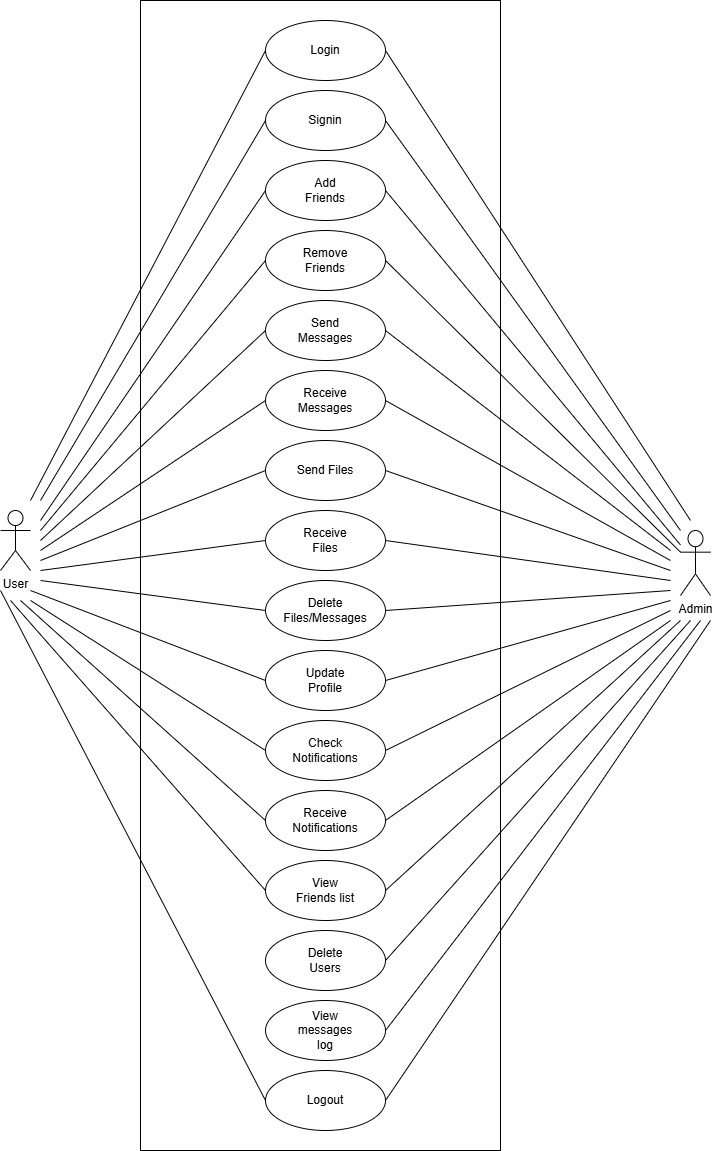

The diagram above was exported from draw.io. Its source (the exported page's mxGraphModel, read from the mxfile embedded in the PNG):
<mxGraphModel dx="1050" dy="557" grid="1" gridSize="10" guides="1" tooltips="1" connect="1" arrows="1" fold="1" page="1" pageScale="1" pageWidth="850" pageHeight="1100" math="0" shadow="0">
  <root>
    <mxCell id="0" />
    <mxCell id="1" parent="0" />
    <mxCell id="BILqjo2bFlwJUJIn35P8-102" value="" style="rounded=0;whiteSpace=wrap;html=1;fillColor=none;" vertex="1" parent="1">
      <mxGeometry x="240" y="20" width="360" height="1150" as="geometry" />
    </mxCell>
    <mxCell id="BILqjo2bFlwJUJIn35P8-9" value="" style="ellipse;whiteSpace=wrap;html=1;" vertex="1" parent="1">
      <mxGeometry x="365" y="40" width="120" height="60" as="geometry" />
    </mxCell>
    <mxCell id="BILqjo2bFlwJUJIn35P8-10" value="Login" style="text;html=1;align=center;verticalAlign=middle;whiteSpace=wrap;rounded=0;" vertex="1" parent="1">
      <mxGeometry x="395" y="55" width="60" height="30" as="geometry" />
    </mxCell>
    <mxCell id="BILqjo2bFlwJUJIn35P8-11" value="" style="ellipse;whiteSpace=wrap;html=1;" vertex="1" parent="1">
      <mxGeometry x="365" y="110" width="120" height="60" as="geometry" />
    </mxCell>
    <mxCell id="BILqjo2bFlwJUJIn35P8-12" value="Signin" style="text;html=1;align=center;verticalAlign=middle;whiteSpace=wrap;rounded=0;" vertex="1" parent="1">
      <mxGeometry x="395" y="125" width="60" height="30" as="geometry" />
    </mxCell>
    <mxCell id="BILqjo2bFlwJUJIn35P8-15" value="" style="ellipse;whiteSpace=wrap;html=1;" vertex="1" parent="1">
      <mxGeometry x="365" y="180" width="120" height="60" as="geometry" />
    </mxCell>
    <mxCell id="BILqjo2bFlwJUJIn35P8-16" value="Add Friends" style="text;html=1;align=center;verticalAlign=middle;whiteSpace=wrap;rounded=0;" vertex="1" parent="1">
      <mxGeometry x="395" y="195" width="60" height="30" as="geometry" />
    </mxCell>
    <mxCell id="BILqjo2bFlwJUJIn35P8-19" value="" style="ellipse;whiteSpace=wrap;html=1;" vertex="1" parent="1">
      <mxGeometry x="365" y="250" width="120" height="60" as="geometry" />
    </mxCell>
    <mxCell id="BILqjo2bFlwJUJIn35P8-20" value="Remove Friends" style="text;html=1;align=center;verticalAlign=middle;whiteSpace=wrap;rounded=0;" vertex="1" parent="1">
      <mxGeometry x="395" y="265" width="60" height="30" as="geometry" />
    </mxCell>
    <mxCell id="BILqjo2bFlwJUJIn35P8-21" value="" style="ellipse;whiteSpace=wrap;html=1;" vertex="1" parent="1">
      <mxGeometry x="365" y="320" width="120" height="60" as="geometry" />
    </mxCell>
    <mxCell id="BILqjo2bFlwJUJIn35P8-22" value="Send Messages" style="text;html=1;align=center;verticalAlign=middle;whiteSpace=wrap;rounded=0;" vertex="1" parent="1">
      <mxGeometry x="395" y="335" width="60" height="30" as="geometry" />
    </mxCell>
    <mxCell id="BILqjo2bFlwJUJIn35P8-27" value="" style="ellipse;whiteSpace=wrap;html=1;" vertex="1" parent="1">
      <mxGeometry x="365" y="390" width="120" height="60" as="geometry" />
    </mxCell>
    <mxCell id="BILqjo2bFlwJUJIn35P8-28" value="Receive Messages" style="text;html=1;align=center;verticalAlign=middle;whiteSpace=wrap;rounded=0;" vertex="1" parent="1">
      <mxGeometry x="395" y="405" width="60" height="30" as="geometry" />
    </mxCell>
    <mxCell id="BILqjo2bFlwJUJIn35P8-31" value="" style="ellipse;whiteSpace=wrap;html=1;" vertex="1" parent="1">
      <mxGeometry x="365" y="460" width="120" height="60" as="geometry" />
    </mxCell>
    <mxCell id="BILqjo2bFlwJUJIn35P8-32" value="Send Files" style="text;html=1;align=center;verticalAlign=middle;whiteSpace=wrap;rounded=0;" vertex="1" parent="1">
      <mxGeometry x="395" y="475" width="60" height="30" as="geometry" />
    </mxCell>
    <mxCell id="BILqjo2bFlwJUJIn35P8-33" value="" style="ellipse;whiteSpace=wrap;html=1;" vertex="1" parent="1">
      <mxGeometry x="365" y="530" width="120" height="60" as="geometry" />
    </mxCell>
    <mxCell id="BILqjo2bFlwJUJIn35P8-34" value="Receive Files" style="text;html=1;align=center;verticalAlign=middle;whiteSpace=wrap;rounded=0;" vertex="1" parent="1">
      <mxGeometry x="395" y="545" width="60" height="30" as="geometry" />
    </mxCell>
    <mxCell id="BILqjo2bFlwJUJIn35P8-37" value="" style="ellipse;whiteSpace=wrap;html=1;" vertex="1" parent="1">
      <mxGeometry x="365" y="600" width="120" height="60" as="geometry" />
    </mxCell>
    <mxCell id="BILqjo2bFlwJUJIn35P8-38" value="Delete Files/Messages" style="text;html=1;align=center;verticalAlign=middle;whiteSpace=wrap;rounded=0;" vertex="1" parent="1">
      <mxGeometry x="395" y="615" width="60" height="30" as="geometry" />
    </mxCell>
    <mxCell id="BILqjo2bFlwJUJIn35P8-39" value="" style="ellipse;whiteSpace=wrap;html=1;" vertex="1" parent="1">
      <mxGeometry x="365" y="670" width="120" height="60" as="geometry" />
    </mxCell>
    <mxCell id="BILqjo2bFlwJUJIn35P8-40" value="Update Profile" style="text;html=1;align=center;verticalAlign=middle;whiteSpace=wrap;rounded=0;" vertex="1" parent="1">
      <mxGeometry x="395" y="685" width="60" height="30" as="geometry" />
    </mxCell>
    <mxCell id="BILqjo2bFlwJUJIn35P8-41" value="" style="ellipse;whiteSpace=wrap;html=1;" vertex="1" parent="1">
      <mxGeometry x="365" y="740" width="120" height="60" as="geometry" />
    </mxCell>
    <mxCell id="BILqjo2bFlwJUJIn35P8-42" value="Check Notifications" style="text;html=1;align=center;verticalAlign=middle;whiteSpace=wrap;rounded=0;" vertex="1" parent="1">
      <mxGeometry x="395" y="755" width="60" height="30" as="geometry" />
    </mxCell>
    <mxCell id="BILqjo2bFlwJUJIn35P8-47" value="" style="ellipse;whiteSpace=wrap;html=1;" vertex="1" parent="1">
      <mxGeometry x="365" y="810" width="120" height="60" as="geometry" />
    </mxCell>
    <mxCell id="BILqjo2bFlwJUJIn35P8-48" value="Receive Notifications" style="text;html=1;align=center;verticalAlign=middle;whiteSpace=wrap;rounded=0;" vertex="1" parent="1">
      <mxGeometry x="395" y="825" width="60" height="30" as="geometry" />
    </mxCell>
    <mxCell id="BILqjo2bFlwJUJIn35P8-49" value="" style="ellipse;whiteSpace=wrap;html=1;" vertex="1" parent="1">
      <mxGeometry x="365" y="880" width="120" height="60" as="geometry" />
    </mxCell>
    <mxCell id="BILqjo2bFlwJUJIn35P8-50" value="View Friends list" style="text;html=1;align=center;verticalAlign=middle;whiteSpace=wrap;rounded=0;" vertex="1" parent="1">
      <mxGeometry x="395" y="895" width="60" height="30" as="geometry" />
    </mxCell>
    <mxCell id="BILqjo2bFlwJUJIn35P8-51" value="" style="ellipse;whiteSpace=wrap;html=1;" vertex="1" parent="1">
      <mxGeometry x="365" y="950" width="120" height="60" as="geometry" />
    </mxCell>
    <mxCell id="BILqjo2bFlwJUJIn35P8-52" value="Delete Users" style="text;html=1;align=center;verticalAlign=middle;whiteSpace=wrap;rounded=0;" vertex="1" parent="1">
      <mxGeometry x="395" y="965" width="60" height="30" as="geometry" />
    </mxCell>
    <mxCell id="BILqjo2bFlwJUJIn35P8-57" value="" style="ellipse;whiteSpace=wrap;html=1;" vertex="1" parent="1">
      <mxGeometry x="365" y="1020" width="120" height="60" as="geometry" />
    </mxCell>
    <mxCell id="BILqjo2bFlwJUJIn35P8-58" value="View messages log" style="text;html=1;align=center;verticalAlign=middle;whiteSpace=wrap;rounded=0;" vertex="1" parent="1">
      <mxGeometry x="395" y="1035" width="60" height="30" as="geometry" />
    </mxCell>
    <mxCell id="BILqjo2bFlwJUJIn35P8-59" value="" style="ellipse;whiteSpace=wrap;html=1;" vertex="1" parent="1">
      <mxGeometry x="365" y="1090" width="120" height="60" as="geometry" />
    </mxCell>
    <mxCell id="BILqjo2bFlwJUJIn35P8-60" value="Logout" style="text;html=1;align=center;verticalAlign=middle;whiteSpace=wrap;rounded=0;" vertex="1" parent="1">
      <mxGeometry x="395" y="1105" width="60" height="30" as="geometry" />
    </mxCell>
    <mxCell id="BILqjo2bFlwJUJIn35P8-63" value="User" style="shape=umlActor;verticalLabelPosition=bottom;verticalAlign=top;html=1;outlineConnect=0;" vertex="1" parent="1">
      <mxGeometry x="100" y="530" width="30" height="60" as="geometry" />
    </mxCell>
    <mxCell id="BILqjo2bFlwJUJIn35P8-65" value="" style="endArrow=none;html=1;rounded=0;entryX=0;entryY=0.5;entryDx=0;entryDy=0;" edge="1" parent="1" target="BILqjo2bFlwJUJIn35P8-9">
      <mxGeometry width="50" height="50" relative="1" as="geometry">
        <mxPoint x="130" y="520" as="sourcePoint" />
        <mxPoint x="295" y="411.6228070175439" as="targetPoint" />
      </mxGeometry>
    </mxCell>
    <mxCell id="BILqjo2bFlwJUJIn35P8-66" value="" style="endArrow=none;html=1;rounded=0;entryX=0;entryY=0.5;entryDx=0;entryDy=0;" edge="1" parent="1" target="BILqjo2bFlwJUJIn35P8-11">
      <mxGeometry width="50" height="50" relative="1" as="geometry">
        <mxPoint x="140" y="520" as="sourcePoint" />
        <mxPoint x="350" y="150" as="targetPoint" />
      </mxGeometry>
    </mxCell>
    <mxCell id="BILqjo2bFlwJUJIn35P8-67" value="" style="endArrow=none;html=1;rounded=0;entryX=0;entryY=0.5;entryDx=0;entryDy=0;" edge="1" parent="1" target="BILqjo2bFlwJUJIn35P8-15">
      <mxGeometry width="50" height="50" relative="1" as="geometry">
        <mxPoint x="140" y="540" as="sourcePoint" />
        <mxPoint x="360" y="210" as="targetPoint" />
      </mxGeometry>
    </mxCell>
    <mxCell id="BILqjo2bFlwJUJIn35P8-71" value="" style="endArrow=none;html=1;rounded=0;entryX=0;entryY=0.5;entryDx=0;entryDy=0;" edge="1" parent="1" target="BILqjo2bFlwJUJIn35P8-19">
      <mxGeometry width="50" height="50" relative="1" as="geometry">
        <mxPoint x="140" y="550" as="sourcePoint" />
        <mxPoint x="375" y="220" as="targetPoint" />
      </mxGeometry>
    </mxCell>
    <mxCell id="BILqjo2bFlwJUJIn35P8-72" value="" style="endArrow=none;html=1;rounded=0;entryX=0;entryY=0.5;entryDx=0;entryDy=0;" edge="1" parent="1" target="BILqjo2bFlwJUJIn35P8-21">
      <mxGeometry width="50" height="50" relative="1" as="geometry">
        <mxPoint x="140" y="560" as="sourcePoint" />
        <mxPoint x="385" y="230" as="targetPoint" />
      </mxGeometry>
    </mxCell>
    <mxCell id="BILqjo2bFlwJUJIn35P8-73" value="" style="endArrow=none;html=1;rounded=0;entryX=0;entryY=0.5;entryDx=0;entryDy=0;" edge="1" parent="1" target="BILqjo2bFlwJUJIn35P8-27">
      <mxGeometry width="50" height="50" relative="1" as="geometry">
        <mxPoint x="140" y="570" as="sourcePoint" />
        <mxPoint x="395" y="240" as="targetPoint" />
      </mxGeometry>
    </mxCell>
    <mxCell id="BILqjo2bFlwJUJIn35P8-74" value="" style="endArrow=none;html=1;rounded=0;entryX=0;entryY=0.5;entryDx=0;entryDy=0;" edge="1" parent="1" target="BILqjo2bFlwJUJIn35P8-31">
      <mxGeometry width="50" height="50" relative="1" as="geometry">
        <mxPoint x="140" y="580" as="sourcePoint" />
        <mxPoint x="405" y="250" as="targetPoint" />
      </mxGeometry>
    </mxCell>
    <mxCell id="BILqjo2bFlwJUJIn35P8-75" value="" style="endArrow=none;html=1;rounded=0;entryX=0;entryY=0.5;entryDx=0;entryDy=0;" edge="1" parent="1" target="BILqjo2bFlwJUJIn35P8-33">
      <mxGeometry width="50" height="50" relative="1" as="geometry">
        <mxPoint x="140" y="590" as="sourcePoint" />
        <mxPoint x="375" y="500" as="targetPoint" />
      </mxGeometry>
    </mxCell>
    <mxCell id="BILqjo2bFlwJUJIn35P8-76" value="" style="endArrow=none;html=1;rounded=0;entryX=0;entryY=0.5;entryDx=0;entryDy=0;" edge="1" parent="1" target="BILqjo2bFlwJUJIn35P8-37">
      <mxGeometry width="50" height="50" relative="1" as="geometry">
        <mxPoint x="140" y="600" as="sourcePoint" />
        <mxPoint x="385" y="510" as="targetPoint" />
      </mxGeometry>
    </mxCell>
    <mxCell id="BILqjo2bFlwJUJIn35P8-77" value="" style="endArrow=none;html=1;rounded=0;entryX=0;entryY=0.5;entryDx=0;entryDy=0;" edge="1" parent="1" target="BILqjo2bFlwJUJIn35P8-39">
      <mxGeometry width="50" height="50" relative="1" as="geometry">
        <mxPoint x="130" y="610" as="sourcePoint" />
        <mxPoint x="395" y="520" as="targetPoint" />
      </mxGeometry>
    </mxCell>
    <mxCell id="BILqjo2bFlwJUJIn35P8-78" value="" style="endArrow=none;html=1;rounded=0;entryX=0;entryY=0.5;entryDx=0;entryDy=0;" edge="1" parent="1" target="BILqjo2bFlwJUJIn35P8-41">
      <mxGeometry width="50" height="50" relative="1" as="geometry">
        <mxPoint x="130" y="620" as="sourcePoint" />
        <mxPoint x="405" y="530" as="targetPoint" />
      </mxGeometry>
    </mxCell>
    <mxCell id="BILqjo2bFlwJUJIn35P8-79" value="" style="endArrow=none;html=1;rounded=0;entryX=0;entryY=0.5;entryDx=0;entryDy=0;" edge="1" parent="1" target="BILqjo2bFlwJUJIn35P8-47">
      <mxGeometry width="50" height="50" relative="1" as="geometry">
        <mxPoint x="120" y="620" as="sourcePoint" />
        <mxPoint x="350" y="860" as="targetPoint" />
      </mxGeometry>
    </mxCell>
    <mxCell id="BILqjo2bFlwJUJIn35P8-80" value="" style="endArrow=none;html=1;rounded=0;entryX=0;entryY=0.5;entryDx=0;entryDy=0;" edge="1" parent="1" target="BILqjo2bFlwJUJIn35P8-49">
      <mxGeometry width="50" height="50" relative="1" as="geometry">
        <mxPoint x="110" y="620" as="sourcePoint" />
        <mxPoint x="385" y="790" as="targetPoint" />
      </mxGeometry>
    </mxCell>
    <mxCell id="BILqjo2bFlwJUJIn35P8-81" value="" style="endArrow=none;html=1;rounded=0;entryX=0;entryY=0.5;entryDx=0;entryDy=0;" edge="1" parent="1" target="BILqjo2bFlwJUJIn35P8-59">
      <mxGeometry width="50" height="50" relative="1" as="geometry">
        <mxPoint x="100" y="610" as="sourcePoint" />
        <mxPoint x="395" y="800" as="targetPoint" />
      </mxGeometry>
    </mxCell>
    <mxCell id="BILqjo2bFlwJUJIn35P8-82" value="Admin" style="shape=umlActor;verticalLabelPosition=bottom;verticalAlign=top;html=1;outlineConnect=0;" vertex="1" parent="1">
      <mxGeometry x="780" y="550" width="30" height="65" as="geometry" />
    </mxCell>
    <mxCell id="BILqjo2bFlwJUJIn35P8-84" value="" style="endArrow=none;html=1;rounded=0;exitX=1;exitY=0.5;exitDx=0;exitDy=0;" edge="1" parent="1" source="BILqjo2bFlwJUJIn35P8-9">
      <mxGeometry width="50" height="50" relative="1" as="geometry">
        <mxPoint x="510" y="570" as="sourcePoint" />
        <mxPoint x="790" y="540" as="targetPoint" />
      </mxGeometry>
    </mxCell>
    <mxCell id="BILqjo2bFlwJUJIn35P8-85" value="" style="endArrow=none;html=1;rounded=0;exitX=1;exitY=0.5;exitDx=0;exitDy=0;" edge="1" parent="1" source="BILqjo2bFlwJUJIn35P8-11">
      <mxGeometry width="50" height="50" relative="1" as="geometry">
        <mxPoint x="495" y="80" as="sourcePoint" />
        <mxPoint x="780" y="550" as="targetPoint" />
      </mxGeometry>
    </mxCell>
    <mxCell id="BILqjo2bFlwJUJIn35P8-86" value="" style="endArrow=none;html=1;rounded=0;exitX=1;exitY=0.5;exitDx=0;exitDy=0;" edge="1" parent="1" source="BILqjo2bFlwJUJIn35P8-15" target="BILqjo2bFlwJUJIn35P8-82">
      <mxGeometry width="50" height="50" relative="1" as="geometry">
        <mxPoint x="505" y="90" as="sourcePoint" />
        <mxPoint x="810" y="560" as="targetPoint" />
      </mxGeometry>
    </mxCell>
    <mxCell id="BILqjo2bFlwJUJIn35P8-89" value="" style="endArrow=none;html=1;rounded=0;exitX=1;exitY=0.5;exitDx=0;exitDy=0;entryX=0;entryY=0.3333333333333333;entryDx=0;entryDy=0;entryPerimeter=0;" edge="1" parent="1" source="BILqjo2bFlwJUJIn35P8-19" target="BILqjo2bFlwJUJIn35P8-82">
      <mxGeometry width="50" height="50" relative="1" as="geometry">
        <mxPoint x="515" y="100" as="sourcePoint" />
        <mxPoint x="820" y="570" as="targetPoint" />
      </mxGeometry>
    </mxCell>
    <mxCell id="BILqjo2bFlwJUJIn35P8-90" value="" style="endArrow=none;html=1;rounded=0;exitX=1;exitY=0.5;exitDx=0;exitDy=0;" edge="1" parent="1" source="BILqjo2bFlwJUJIn35P8-21">
      <mxGeometry width="50" height="50" relative="1" as="geometry">
        <mxPoint x="525" y="110" as="sourcePoint" />
        <mxPoint x="770" y="570" as="targetPoint" />
      </mxGeometry>
    </mxCell>
    <mxCell id="BILqjo2bFlwJUJIn35P8-91" value="" style="endArrow=none;html=1;rounded=0;exitX=1;exitY=0.5;exitDx=0;exitDy=0;" edge="1" parent="1" source="BILqjo2bFlwJUJIn35P8-27">
      <mxGeometry width="50" height="50" relative="1" as="geometry">
        <mxPoint x="535" y="120" as="sourcePoint" />
        <mxPoint x="770" y="580" as="targetPoint" />
      </mxGeometry>
    </mxCell>
    <mxCell id="BILqjo2bFlwJUJIn35P8-92" value="" style="endArrow=none;html=1;rounded=0;exitX=1;exitY=0.5;exitDx=0;exitDy=0;" edge="1" parent="1" source="BILqjo2bFlwJUJIn35P8-31">
      <mxGeometry width="50" height="50" relative="1" as="geometry">
        <mxPoint x="545" y="130" as="sourcePoint" />
        <mxPoint x="770" y="590" as="targetPoint" />
      </mxGeometry>
    </mxCell>
    <mxCell id="BILqjo2bFlwJUJIn35P8-93" value="" style="endArrow=none;html=1;rounded=0;exitX=1;exitY=0.5;exitDx=0;exitDy=0;" edge="1" parent="1" source="BILqjo2bFlwJUJIn35P8-33">
      <mxGeometry width="50" height="50" relative="1" as="geometry">
        <mxPoint x="555" y="140" as="sourcePoint" />
        <mxPoint x="770" y="600" as="targetPoint" />
      </mxGeometry>
    </mxCell>
    <mxCell id="BILqjo2bFlwJUJIn35P8-94" value="" style="endArrow=none;html=1;rounded=0;exitX=1;exitY=0.5;exitDx=0;exitDy=0;" edge="1" parent="1" source="BILqjo2bFlwJUJIn35P8-37">
      <mxGeometry width="50" height="50" relative="1" as="geometry">
        <mxPoint x="565" y="150" as="sourcePoint" />
        <mxPoint x="770" y="610" as="targetPoint" />
      </mxGeometry>
    </mxCell>
    <mxCell id="BILqjo2bFlwJUJIn35P8-95" value="" style="endArrow=none;html=1;rounded=0;exitX=1;exitY=0.5;exitDx=0;exitDy=0;" edge="1" parent="1" source="BILqjo2bFlwJUJIn35P8-39">
      <mxGeometry width="50" height="50" relative="1" as="geometry">
        <mxPoint x="495" y="640" as="sourcePoint" />
        <mxPoint x="770" y="620" as="targetPoint" />
      </mxGeometry>
    </mxCell>
    <mxCell id="BILqjo2bFlwJUJIn35P8-96" value="" style="endArrow=none;html=1;rounded=0;exitX=1;exitY=0.5;exitDx=0;exitDy=0;" edge="1" parent="1" source="BILqjo2bFlwJUJIn35P8-41">
      <mxGeometry width="50" height="50" relative="1" as="geometry">
        <mxPoint x="505" y="650" as="sourcePoint" />
        <mxPoint x="770" y="630" as="targetPoint" />
      </mxGeometry>
    </mxCell>
    <mxCell id="BILqjo2bFlwJUJIn35P8-97" value="" style="endArrow=none;html=1;rounded=0;exitX=1;exitY=0.5;exitDx=0;exitDy=0;" edge="1" parent="1" source="BILqjo2bFlwJUJIn35P8-47">
      <mxGeometry width="50" height="50" relative="1" as="geometry">
        <mxPoint x="495" y="780" as="sourcePoint" />
        <mxPoint x="770" y="640" as="targetPoint" />
      </mxGeometry>
    </mxCell>
    <mxCell id="BILqjo2bFlwJUJIn35P8-98" value="" style="endArrow=none;html=1;rounded=0;exitX=1;exitY=0.5;exitDx=0;exitDy=0;" edge="1" parent="1" source="BILqjo2bFlwJUJIn35P8-49">
      <mxGeometry width="50" height="50" relative="1" as="geometry">
        <mxPoint x="505" y="790" as="sourcePoint" />
        <mxPoint x="780" y="640" as="targetPoint" />
      </mxGeometry>
    </mxCell>
    <mxCell id="BILqjo2bFlwJUJIn35P8-99" value="" style="endArrow=none;html=1;rounded=0;exitX=1;exitY=0.5;exitDx=0;exitDy=0;" edge="1" parent="1" source="BILqjo2bFlwJUJIn35P8-51">
      <mxGeometry width="50" height="50" relative="1" as="geometry">
        <mxPoint x="515" y="800" as="sourcePoint" />
        <mxPoint x="790" y="640" as="targetPoint" />
      </mxGeometry>
    </mxCell>
    <mxCell id="BILqjo2bFlwJUJIn35P8-100" value="" style="endArrow=none;html=1;rounded=0;exitX=1;exitY=0.5;exitDx=0;exitDy=0;" edge="1" parent="1" source="BILqjo2bFlwJUJIn35P8-57">
      <mxGeometry width="50" height="50" relative="1" as="geometry">
        <mxPoint x="525" y="810" as="sourcePoint" />
        <mxPoint x="800" y="640" as="targetPoint" />
      </mxGeometry>
    </mxCell>
    <mxCell id="BILqjo2bFlwJUJIn35P8-101" value="" style="endArrow=none;html=1;rounded=0;exitX=1;exitY=0.5;exitDx=0;exitDy=0;" edge="1" parent="1" source="BILqjo2bFlwJUJIn35P8-59">
      <mxGeometry width="50" height="50" relative="1" as="geometry">
        <mxPoint x="535" y="820" as="sourcePoint" />
        <mxPoint x="810" y="640" as="targetPoint" />
      </mxGeometry>
    </mxCell>
  </root>
</mxGraphModel>